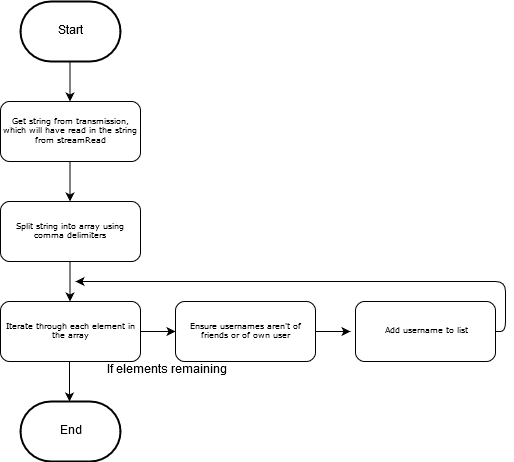

The diagram above was exported from draw.io. Its source (the exported page's mxGraphModel, read from the mxfile embedded in the PNG):
<mxGraphModel dx="1634" dy="810" grid="1" gridSize="10" guides="1" tooltips="1" connect="1" arrows="1" fold="1" page="1" pageScale="1" pageWidth="827" pageHeight="1169" math="0" shadow="0">
  <root>
    <mxCell id="0" />
    <mxCell id="1" parent="0" />
    <mxCell id="iOx__1GXlZVU1E2xXg8V-2" value="Start" style="strokeWidth=2;html=1;shape=mxgraph.flowchart.terminator;whiteSpace=wrap;" parent="1" vertex="1">
      <mxGeometry x="195" y="40" width="100" height="60" as="geometry" />
    </mxCell>
    <mxCell id="iOx__1GXlZVU1E2xXg8V-3" value="" style="endArrow=classic;html=1;" parent="1" edge="1">
      <mxGeometry width="50" height="50" relative="1" as="geometry">
        <mxPoint x="244.5" y="100" as="sourcePoint" />
        <mxPoint x="244.5" y="140" as="targetPoint" />
      </mxGeometry>
    </mxCell>
    <mxCell id="iOx__1GXlZVU1E2xXg8V-4" value="Get string from transmission, which will have read in the string from streamRead" style="rounded=1;whiteSpace=wrap;html=1;shadow=0;labelBackgroundColor=none;strokeColor=#000000;strokeWidth=1;fillColor=#ffffff;fontFamily=Verdana;fontSize=8;fontColor=#000000;align=center;" parent="1" vertex="1">
      <mxGeometry x="175" y="140" width="140" height="60" as="geometry" />
    </mxCell>
    <mxCell id="iOx__1GXlZVU1E2xXg8V-7" value="" style="endArrow=classic;html=1;" parent="1" edge="1">
      <mxGeometry width="50" height="50" relative="1" as="geometry">
        <mxPoint x="244.5" y="200" as="sourcePoint" />
        <mxPoint x="244.5" y="240" as="targetPoint" />
      </mxGeometry>
    </mxCell>
    <mxCell id="iOx__1GXlZVU1E2xXg8V-14" value="Split string into array using comma delimiters" style="rounded=1;whiteSpace=wrap;html=1;shadow=0;labelBackgroundColor=none;strokeColor=#000000;strokeWidth=1;fillColor=#ffffff;fontFamily=Verdana;fontSize=8;fontColor=#000000;align=center;" parent="1" vertex="1">
      <mxGeometry x="175" y="240" width="140" height="60" as="geometry" />
    </mxCell>
    <mxCell id="iOx__1GXlZVU1E2xXg8V-15" value="Iterate through each element in the array" style="rounded=1;whiteSpace=wrap;html=1;shadow=0;labelBackgroundColor=none;strokeColor=#000000;strokeWidth=1;fillColor=#ffffff;fontFamily=Verdana;fontSize=8;fontColor=#000000;align=center;" parent="1" vertex="1">
      <mxGeometry x="175" y="340" width="140" height="60" as="geometry" />
    </mxCell>
    <mxCell id="iOx__1GXlZVU1E2xXg8V-16" value="" style="endArrow=classic;html=1;" parent="1" edge="1">
      <mxGeometry width="50" height="50" relative="1" as="geometry">
        <mxPoint x="244.5" y="300" as="sourcePoint" />
        <mxPoint x="244.5" y="340" as="targetPoint" />
      </mxGeometry>
    </mxCell>
    <mxCell id="iOx__1GXlZVU1E2xXg8V-17" value="Ensure usernames aren't of friends or of own user" style="rounded=1;whiteSpace=wrap;html=1;shadow=0;labelBackgroundColor=none;strokeColor=#000000;strokeWidth=1;fillColor=#ffffff;fontFamily=Verdana;fontSize=8;fontColor=#000000;align=center;" parent="1" vertex="1">
      <mxGeometry x="350" y="340" width="140" height="60" as="geometry" />
    </mxCell>
    <mxCell id="iOx__1GXlZVU1E2xXg8V-18" value="" style="endArrow=classic;html=1;" parent="1" edge="1">
      <mxGeometry width="50" height="50" relative="1" as="geometry">
        <mxPoint x="315" y="370" as="sourcePoint" />
        <mxPoint x="350" y="370" as="targetPoint" />
      </mxGeometry>
    </mxCell>
    <mxCell id="iOx__1GXlZVU1E2xXg8V-19" value="If elements remaining" style="text;html=1;resizable=0;points=[];autosize=1;align=left;verticalAlign=top;spacingTop=-4;" parent="1" vertex="1">
      <mxGeometry x="280" y="400" width="130" height="20" as="geometry" />
    </mxCell>
    <mxCell id="iOx__1GXlZVU1E2xXg8V-20" value="Add username to list" style="rounded=1;whiteSpace=wrap;html=1;shadow=0;labelBackgroundColor=none;strokeColor=#000000;strokeWidth=1;fillColor=#ffffff;fontFamily=Verdana;fontSize=8;fontColor=#000000;align=center;" parent="1" vertex="1">
      <mxGeometry x="530" y="340" width="140" height="60" as="geometry" />
    </mxCell>
    <mxCell id="iOx__1GXlZVU1E2xXg8V-22" value="" style="endArrow=classic;html=1;exitX=1;exitY=0.5;exitDx=0;exitDy=0;" parent="1" edge="1" source="iOx__1GXlZVU1E2xXg8V-20">
      <mxGeometry width="50" height="50" relative="1" as="geometry">
        <mxPoint x="679.5" y="370" as="sourcePoint" />
        <mxPoint x="250" y="320" as="targetPoint" />
        <Array as="points">
          <mxPoint x="680" y="370" />
          <mxPoint x="680" y="320" />
        </Array>
      </mxGeometry>
    </mxCell>
    <mxCell id="iOx__1GXlZVU1E2xXg8V-23" value="End" style="strokeWidth=2;html=1;shape=mxgraph.flowchart.terminator;whiteSpace=wrap;" parent="1" vertex="1">
      <mxGeometry x="195" y="440" width="100" height="60" as="geometry" />
    </mxCell>
    <mxCell id="iOx__1GXlZVU1E2xXg8V-24" value="" style="endArrow=classic;html=1;" parent="1" edge="1">
      <mxGeometry width="50" height="50" relative="1" as="geometry">
        <mxPoint x="244" y="400" as="sourcePoint" />
        <mxPoint x="244" y="440" as="targetPoint" />
      </mxGeometry>
    </mxCell>
    <mxCell id="zTEVROwiUTe8uDxBljqG-1" value="" style="endArrow=classic;html=1;" edge="1" parent="1">
      <mxGeometry width="50" height="50" relative="1" as="geometry">
        <mxPoint x="490" y="370" as="sourcePoint" />
        <mxPoint x="525" y="370" as="targetPoint" />
      </mxGeometry>
    </mxCell>
  </root>
</mxGraphModel>